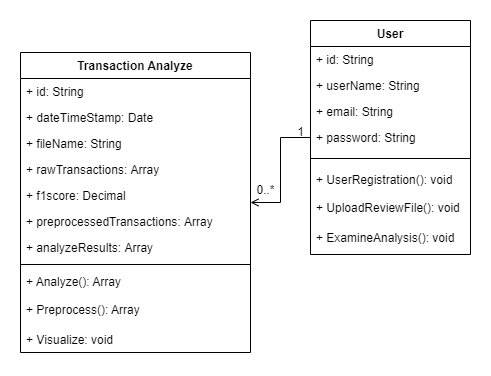

The diagram above was exported from draw.io. Its source (the exported page's mxGraphModel, read from the mxfile embedded in the PNG):
<mxGraphModel dx="1250" dy="547" grid="1" gridSize="10" guides="1" tooltips="1" connect="1" arrows="1" fold="1" page="1" pageScale="1" pageWidth="850" pageHeight="1100" background="none" math="0" shadow="0">
  <root>
    <mxCell id="0" />
    <mxCell id="1" parent="0" />
    <mxCell id="VfPtL1h3xzZZ-I4M5rt7-3" value="Transaction Analyze" style="swimlane;fontStyle=1;align=center;verticalAlign=top;childLayout=stackLayout;horizontal=1;startSize=26;horizontalStack=0;resizeParent=1;resizeParentMax=0;resizeLast=0;collapsible=1;marginBottom=0;" vertex="1" parent="1">
      <mxGeometry x="150" y="92" width="230" height="300" as="geometry" />
    </mxCell>
    <mxCell id="VfPtL1h3xzZZ-I4M5rt7-9" value="+ id: String" style="text;html=1;strokeColor=none;fillColor=none;align=left;verticalAlign=top;spacingLeft=4;spacingRight=4;whiteSpace=wrap;overflow=hidden;rotatable=0;points=[[0,0.5],[1,0.5]];portConstraint=eastwest;" vertex="1" parent="VfPtL1h3xzZZ-I4M5rt7-3">
      <mxGeometry y="26" width="230" height="26" as="geometry" />
    </mxCell>
    <mxCell id="VfPtL1h3xzZZ-I4M5rt7-11" value="+ dateTimeStamp: Date" style="text;html=1;strokeColor=none;fillColor=none;align=left;verticalAlign=top;spacingLeft=4;spacingRight=4;whiteSpace=wrap;overflow=hidden;rotatable=0;points=[[0,0.5],[1,0.5]];portConstraint=eastwest;" vertex="1" parent="VfPtL1h3xzZZ-I4M5rt7-3">
      <mxGeometry y="52" width="230" height="26" as="geometry" />
    </mxCell>
    <mxCell id="VfPtL1h3xzZZ-I4M5rt7-38" value="+ fileName: String" style="text;html=1;strokeColor=none;fillColor=none;align=left;verticalAlign=top;spacingLeft=4;spacingRight=4;whiteSpace=wrap;overflow=hidden;rotatable=0;points=[[0,0.5],[1,0.5]];portConstraint=eastwest;" vertex="1" parent="VfPtL1h3xzZZ-I4M5rt7-3">
      <mxGeometry y="78" width="230" height="26" as="geometry" />
    </mxCell>
    <mxCell id="VfPtL1h3xzZZ-I4M5rt7-40" value="+ rawTransactions: Array" style="text;html=1;strokeColor=none;fillColor=none;align=left;verticalAlign=top;spacingLeft=4;spacingRight=4;whiteSpace=wrap;overflow=hidden;rotatable=0;points=[[0,0.5],[1,0.5]];portConstraint=eastwest;" vertex="1" parent="VfPtL1h3xzZZ-I4M5rt7-3">
      <mxGeometry y="104" width="230" height="26" as="geometry" />
    </mxCell>
    <mxCell id="VfPtL1h3xzZZ-I4M5rt7-10" value="+ f1score: Decimal" style="text;html=1;strokeColor=none;fillColor=none;align=left;verticalAlign=top;spacingLeft=4;spacingRight=4;whiteSpace=wrap;overflow=hidden;rotatable=0;points=[[0,0.5],[1,0.5]];portConstraint=eastwest;" vertex="1" parent="VfPtL1h3xzZZ-I4M5rt7-3">
      <mxGeometry y="130" width="230" height="26" as="geometry" />
    </mxCell>
    <mxCell id="VfPtL1h3xzZZ-I4M5rt7-37" value="+ preprocessedTransactions: Array" style="text;html=1;strokeColor=none;fillColor=none;align=left;verticalAlign=top;spacingLeft=4;spacingRight=4;whiteSpace=wrap;overflow=hidden;rotatable=0;points=[[0,0.5],[1,0.5]];portConstraint=eastwest;" vertex="1" parent="VfPtL1h3xzZZ-I4M5rt7-3">
      <mxGeometry y="156" width="230" height="26" as="geometry" />
    </mxCell>
    <mxCell id="VfPtL1h3xzZZ-I4M5rt7-39" value="+ analyzeResults: Array" style="text;html=1;strokeColor=none;fillColor=none;align=left;verticalAlign=top;spacingLeft=4;spacingRight=4;whiteSpace=wrap;overflow=hidden;rotatable=0;points=[[0,0.5],[1,0.5]];portConstraint=eastwest;" vertex="1" parent="VfPtL1h3xzZZ-I4M5rt7-3">
      <mxGeometry y="182" width="230" height="26" as="geometry" />
    </mxCell>
    <mxCell id="VfPtL1h3xzZZ-I4M5rt7-5" value="" style="line;strokeWidth=1;fillColor=none;align=left;verticalAlign=middle;spacingTop=-1;spacingLeft=3;spacingRight=3;rotatable=0;labelPosition=right;points=[];portConstraint=eastwest;" vertex="1" parent="VfPtL1h3xzZZ-I4M5rt7-3">
      <mxGeometry y="208" width="230" height="8" as="geometry" />
    </mxCell>
    <mxCell id="VfPtL1h3xzZZ-I4M5rt7-6" value="+ Analyze(): Array" style="text;strokeColor=none;fillColor=none;align=left;verticalAlign=top;spacingLeft=4;spacingRight=4;overflow=hidden;rotatable=0;points=[[0,0.5],[1,0.5]];portConstraint=eastwest;" vertex="1" parent="VfPtL1h3xzZZ-I4M5rt7-3">
      <mxGeometry y="216" width="230" height="28" as="geometry" />
    </mxCell>
    <mxCell id="VfPtL1h3xzZZ-I4M5rt7-36" value="+ Preprocess(): Array" style="text;strokeColor=none;fillColor=none;align=left;verticalAlign=top;spacingLeft=4;spacingRight=4;overflow=hidden;rotatable=0;points=[[0,0.5],[1,0.5]];portConstraint=eastwest;" vertex="1" parent="VfPtL1h3xzZZ-I4M5rt7-3">
      <mxGeometry y="244" width="230" height="30" as="geometry" />
    </mxCell>
    <mxCell id="VfPtL1h3xzZZ-I4M5rt7-12" value="+ Visualize: void" style="text;strokeColor=none;fillColor=none;align=left;verticalAlign=top;spacingLeft=4;spacingRight=4;overflow=hidden;rotatable=0;points=[[0,0.5],[1,0.5]];portConstraint=eastwest;" vertex="1" parent="VfPtL1h3xzZZ-I4M5rt7-3">
      <mxGeometry y="274" width="230" height="26" as="geometry" />
    </mxCell>
    <mxCell id="VfPtL1h3xzZZ-I4M5rt7-15" value="User" style="swimlane;fontStyle=1;align=center;verticalAlign=top;childLayout=stackLayout;horizontal=1;startSize=26;horizontalStack=0;resizeParent=1;resizeParentMax=0;resizeLast=0;collapsible=1;marginBottom=0;" vertex="1" parent="1">
      <mxGeometry x="440" y="60" width="160" height="234" as="geometry" />
    </mxCell>
    <mxCell id="VfPtL1h3xzZZ-I4M5rt7-16" value="+ id: String" style="text;html=1;strokeColor=none;fillColor=none;align=left;verticalAlign=top;spacingLeft=4;spacingRight=4;whiteSpace=wrap;overflow=hidden;rotatable=0;points=[[0,0.5],[1,0.5]];portConstraint=eastwest;" vertex="1" parent="VfPtL1h3xzZZ-I4M5rt7-15">
      <mxGeometry y="26" width="160" height="26" as="geometry" />
    </mxCell>
    <mxCell id="VfPtL1h3xzZZ-I4M5rt7-17" value="+ userName: String" style="text;html=1;strokeColor=none;fillColor=none;align=left;verticalAlign=top;spacingLeft=4;spacingRight=4;whiteSpace=wrap;overflow=hidden;rotatable=0;points=[[0,0.5],[1,0.5]];portConstraint=eastwest;" vertex="1" parent="VfPtL1h3xzZZ-I4M5rt7-15">
      <mxGeometry y="52" width="160" height="26" as="geometry" />
    </mxCell>
    <mxCell id="VfPtL1h3xzZZ-I4M5rt7-18" value="+ email: String" style="text;html=1;strokeColor=none;fillColor=none;align=left;verticalAlign=top;spacingLeft=4;spacingRight=4;whiteSpace=wrap;overflow=hidden;rotatable=0;points=[[0,0.5],[1,0.5]];portConstraint=eastwest;" vertex="1" parent="VfPtL1h3xzZZ-I4M5rt7-15">
      <mxGeometry y="78" width="160" height="26" as="geometry" />
    </mxCell>
    <mxCell id="VfPtL1h3xzZZ-I4M5rt7-22" value="+ password: String" style="text;html=1;strokeColor=none;fillColor=none;align=left;verticalAlign=top;spacingLeft=4;spacingRight=4;whiteSpace=wrap;overflow=hidden;rotatable=0;points=[[0,0.5],[1,0.5]];portConstraint=eastwest;" vertex="1" parent="VfPtL1h3xzZZ-I4M5rt7-15">
      <mxGeometry y="104" width="160" height="26" as="geometry" />
    </mxCell>
    <mxCell id="VfPtL1h3xzZZ-I4M5rt7-19" value="" style="line;strokeWidth=1;fillColor=none;align=left;verticalAlign=middle;spacingTop=-1;spacingLeft=3;spacingRight=3;rotatable=0;labelPosition=right;points=[];portConstraint=eastwest;" vertex="1" parent="VfPtL1h3xzZZ-I4M5rt7-15">
      <mxGeometry y="130" width="160" height="16" as="geometry" />
    </mxCell>
    <mxCell id="VfPtL1h3xzZZ-I4M5rt7-20" value="+ UserRegistration(): void" style="text;strokeColor=none;fillColor=none;align=left;verticalAlign=top;spacingLeft=4;spacingRight=4;overflow=hidden;rotatable=0;points=[[0,0.5],[1,0.5]];portConstraint=eastwest;" vertex="1" parent="VfPtL1h3xzZZ-I4M5rt7-15">
      <mxGeometry y="146" width="160" height="28" as="geometry" />
    </mxCell>
    <mxCell id="VfPtL1h3xzZZ-I4M5rt7-23" value="+ UploadReviewFile(): void" style="text;strokeColor=none;fillColor=none;align=left;verticalAlign=top;spacingLeft=4;spacingRight=4;overflow=hidden;rotatable=0;points=[[0,0.5],[1,0.5]];portConstraint=eastwest;" vertex="1" parent="VfPtL1h3xzZZ-I4M5rt7-15">
      <mxGeometry y="174" width="160" height="30" as="geometry" />
    </mxCell>
    <mxCell id="VfPtL1h3xzZZ-I4M5rt7-21" value="+ ExamineAnalysis(): void" style="text;strokeColor=none;fillColor=none;align=left;verticalAlign=top;spacingLeft=4;spacingRight=4;overflow=hidden;rotatable=0;points=[[0,0.5],[1,0.5]];portConstraint=eastwest;" vertex="1" parent="VfPtL1h3xzZZ-I4M5rt7-15">
      <mxGeometry y="204" width="160" height="30" as="geometry" />
    </mxCell>
    <mxCell id="VfPtL1h3xzZZ-I4M5rt7-24" style="edgeStyle=orthogonalEdgeStyle;rounded=0;orthogonalLoop=1;jettySize=auto;html=1;exitX=0;exitY=0.5;exitDx=0;exitDy=0;entryX=1;entryY=0.5;entryDx=0;entryDy=0;endArrow=open;endFill=0;" edge="1" parent="1" source="VfPtL1h3xzZZ-I4M5rt7-22" target="VfPtL1h3xzZZ-I4M5rt7-3">
      <mxGeometry relative="1" as="geometry" />
    </mxCell>
    <mxCell id="VfPtL1h3xzZZ-I4M5rt7-26" value="0..*" style="text;html=1;align=center;verticalAlign=middle;resizable=0;points=[];autosize=1;strokeColor=none;fillColor=none;" vertex="1" parent="1">
      <mxGeometry x="380" y="220" width="30" height="20" as="geometry" />
    </mxCell>
    <mxCell id="VfPtL1h3xzZZ-I4M5rt7-27" value="1" style="text;html=1;align=center;verticalAlign=middle;resizable=0;points=[];autosize=1;strokeColor=none;fillColor=none;" vertex="1" parent="1">
      <mxGeometry x="420" y="162" width="20" height="20" as="geometry" />
    </mxCell>
  </root>
</mxGraphModel>